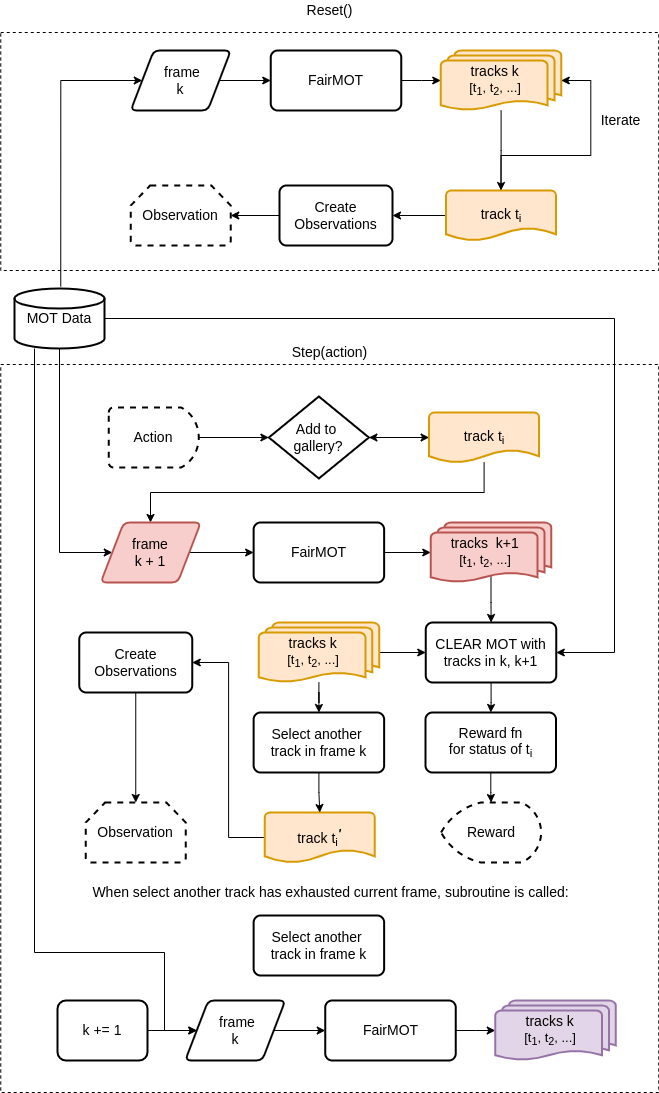

The diagram above was exported from draw.io. Its source (the exported page's mxGraphModel, read from the mxfile embedded in the PNG):
<mxGraphModel dx="988" dy="663" grid="1" gridSize="10" guides="1" tooltips="1" connect="1" arrows="1" fold="1" page="1" pageScale="1" pageWidth="827" pageHeight="1169" math="0" shadow="0">
  <root>
    <mxCell id="0" />
    <mxCell id="1" parent="0" />
    <mxCell id="wLrBGPUlNxTsE9eUZ_Gn-4" value="" style="rounded=0;whiteSpace=wrap;html=1;dashed=1;fontSize=14;fillColor=none;" parent="1" vertex="1">
      <mxGeometry x="96.25" y="382" width="658" height="728" as="geometry" />
    </mxCell>
    <mxCell id="Ew7r5NxAejDEUdqmPOMY-1" value="" style="rounded=0;whiteSpace=wrap;html=1;dashed=1;fontSize=14;fillColor=none;" parent="1" vertex="1">
      <mxGeometry x="96.25" y="50" width="658" height="238" as="geometry" />
    </mxCell>
    <mxCell id="85StscByvKhDfZs7P1Qz-2" style="edgeStyle=orthogonalEdgeStyle;rounded=0;orthogonalLoop=1;jettySize=auto;html=1;fontSize=14;startArrow=none;startFill=0;endArrow=classic;endFill=1;" parent="1" target="goFWxK0tLLI_EZ3l2OvR-3" edge="1">
      <mxGeometry relative="1" as="geometry">
        <mxPoint x="156.25" y="304" as="sourcePoint" />
        <Array as="points">
          <mxPoint x="156.25" y="98" />
        </Array>
      </mxGeometry>
    </mxCell>
    <mxCell id="n0f_W5R1ZD-Lt9YusJPr-2" style="edgeStyle=orthogonalEdgeStyle;rounded=0;orthogonalLoop=1;jettySize=auto;html=1;entryX=0;entryY=0.5;entryDx=0;entryDy=0;fontSize=14;startArrow=none;startFill=0;endArrow=classic;endFill=1;" parent="1" source="goFWxK0tLLI_EZ3l2OvR-2" target="n0f_W5R1ZD-Lt9YusJPr-1" edge="1">
      <mxGeometry relative="1" as="geometry">
        <Array as="points">
          <mxPoint x="155" y="570" />
        </Array>
      </mxGeometry>
    </mxCell>
    <mxCell id="2600LGcoWsW0OdEWoM4Y-27" style="edgeStyle=orthogonalEdgeStyle;rounded=0;orthogonalLoop=1;jettySize=auto;html=1;entryX=1;entryY=0.5;entryDx=0;entryDy=0;fontSize=12;startArrow=none;startFill=0;endArrow=classic;endFill=1;" parent="1" source="goFWxK0tLLI_EZ3l2OvR-2" target="KUwxysrUAovikej4FHo6-1" edge="1">
      <mxGeometry relative="1" as="geometry">
        <Array as="points">
          <mxPoint x="710" y="336" />
          <mxPoint x="710" y="670" />
        </Array>
      </mxGeometry>
    </mxCell>
    <mxCell id="2600LGcoWsW0OdEWoM4Y-35" style="edgeStyle=orthogonalEdgeStyle;rounded=0;orthogonalLoop=1;jettySize=auto;html=1;fontSize=14;startArrow=none;startFill=0;endArrow=classic;endFill=1;" parent="1" source="goFWxK0tLLI_EZ3l2OvR-2" target="2600LGcoWsW0OdEWoM4Y-30" edge="1">
      <mxGeometry relative="1" as="geometry">
        <Array as="points">
          <mxPoint x="130" y="970" />
          <mxPoint x="260" y="970" />
          <mxPoint x="260" y="1048" />
        </Array>
      </mxGeometry>
    </mxCell>
    <mxCell id="goFWxK0tLLI_EZ3l2OvR-2" value="MOT Data" style="strokeWidth=2;html=1;shape=mxgraph.flowchart.database;whiteSpace=wrap;fontSize=14;fillColor=default;" parent="1" vertex="1">
      <mxGeometry x="110" y="306" width="90" height="60" as="geometry" />
    </mxCell>
    <mxCell id="85StscByvKhDfZs7P1Qz-3" style="edgeStyle=orthogonalEdgeStyle;rounded=0;orthogonalLoop=1;jettySize=auto;html=1;entryX=0;entryY=0.5;entryDx=0;entryDy=0;fontSize=14;startArrow=none;startFill=0;endArrow=classic;endFill=1;" parent="1" source="goFWxK0tLLI_EZ3l2OvR-3" target="85StscByvKhDfZs7P1Qz-1" edge="1">
      <mxGeometry relative="1" as="geometry" />
    </mxCell>
    <mxCell id="goFWxK0tLLI_EZ3l2OvR-3" value="&amp;nbsp; frame &lt;br&gt;k" style="shape=parallelogram;html=1;strokeWidth=2;perimeter=parallelogramPerimeter;whiteSpace=wrap;rounded=1;arcSize=12;size=0.23;fontSize=14;fillColor=default;" parent="1" vertex="1">
      <mxGeometry x="226.25" y="68" width="100" height="60" as="geometry" />
    </mxCell>
    <mxCell id="PgUCPS-EipJcFghG5Ou6-2" style="edgeStyle=orthogonalEdgeStyle;rounded=0;orthogonalLoop=1;jettySize=auto;html=1;entryX=0;entryY=0.5;entryDx=0;entryDy=0;entryPerimeter=0;fontSize=14;startArrow=none;startFill=0;endArrow=classic;endFill=1;" parent="1" source="85StscByvKhDfZs7P1Qz-1" target="PgUCPS-EipJcFghG5Ou6-1" edge="1">
      <mxGeometry relative="1" as="geometry" />
    </mxCell>
    <mxCell id="85StscByvKhDfZs7P1Qz-1" value="FairMOT" style="rounded=1;whiteSpace=wrap;html=1;absoluteArcSize=1;arcSize=14;strokeWidth=2;fontSize=14;fillColor=default;" parent="1" vertex="1">
      <mxGeometry x="366.25" y="68" width="130.5" height="60" as="geometry" />
    </mxCell>
    <mxCell id="m32sXtI7ALgYHfZGr9Jw-2" style="edgeStyle=orthogonalEdgeStyle;rounded=0;orthogonalLoop=1;jettySize=auto;html=1;fontSize=14;startArrow=none;startFill=0;endArrow=classic;endFill=1;" parent="1" source="PgUCPS-EipJcFghG5Ou6-1" target="m32sXtI7ALgYHfZGr9Jw-1" edge="1">
      <mxGeometry relative="1" as="geometry" />
    </mxCell>
    <mxCell id="PgUCPS-EipJcFghG5Ou6-1" value="&lt;font style=&quot;font-size: 14px;&quot;&gt;tracks k&amp;nbsp; &amp;nbsp;&lt;/font&gt;&lt;br&gt;[t&lt;sub&gt;1&lt;/sub&gt;, t&lt;sub&gt;2&lt;/sub&gt;, ...]&amp;nbsp; &amp;nbsp;" style="strokeWidth=2;html=1;shape=mxgraph.flowchart.multi-document;whiteSpace=wrap;fontSize=13;align=center;fillColor=#ffe6cc;strokeColor=#d79b00;" parent="1" vertex="1">
      <mxGeometry x="536.25" y="68" width="120.5" height="60" as="geometry" />
    </mxCell>
    <mxCell id="m32sXtI7ALgYHfZGr9Jw-4" style="edgeStyle=orthogonalEdgeStyle;rounded=0;orthogonalLoop=1;jettySize=auto;html=1;exitX=0.5;exitY=0;exitDx=0;exitDy=0;exitPerimeter=0;entryX=1;entryY=0.5;entryDx=0;entryDy=0;entryPerimeter=0;fontSize=14;startArrow=none;startFill=0;endArrow=classic;endFill=1;" parent="1" source="m32sXtI7ALgYHfZGr9Jw-1" target="PgUCPS-EipJcFghG5Ou6-1" edge="1">
      <mxGeometry relative="1" as="geometry">
        <Array as="points">
          <mxPoint x="596.25" y="173" />
          <mxPoint x="686.25" y="173" />
          <mxPoint x="686.25" y="98" />
        </Array>
      </mxGeometry>
    </mxCell>
    <mxCell id="wLrBGPUlNxTsE9eUZ_Gn-2" style="edgeStyle=orthogonalEdgeStyle;rounded=0;orthogonalLoop=1;jettySize=auto;html=1;entryX=1;entryY=0.5;entryDx=0;entryDy=0;fontSize=14;startArrow=none;startFill=0;endArrow=classic;endFill=1;" parent="1" source="m32sXtI7ALgYHfZGr9Jw-1" target="wLrBGPUlNxTsE9eUZ_Gn-1" edge="1">
      <mxGeometry relative="1" as="geometry" />
    </mxCell>
    <mxCell id="m32sXtI7ALgYHfZGr9Jw-1" value="track t&lt;sub&gt;i&lt;/sub&gt;" style="strokeWidth=2;html=1;shape=mxgraph.flowchart.document2;whiteSpace=wrap;size=0.25;fontSize=14;fillColor=#ffe6cc;strokeColor=#d79b00;" parent="1" vertex="1">
      <mxGeometry x="541.5" y="208" width="110" height="50" as="geometry" />
    </mxCell>
    <mxCell id="kc-YMdCUDzIROwst0mWm-1" value="&lt;font style=&quot;font-size: 14px;&quot;&gt;Iterate&lt;/font&gt;" style="text;html=1;align=center;verticalAlign=middle;resizable=0;points=[];autosize=1;strokeColor=none;fillColor=none;fontSize=12;" parent="1" vertex="1">
      <mxGeometry x="686.25" y="128" width="60" height="20" as="geometry" />
    </mxCell>
    <mxCell id="1OC2wU42Q5F5j8Z0bNbb-1" value="Observation" style="strokeWidth=2;html=1;shape=mxgraph.flowchart.loop_limit;whiteSpace=wrap;dashed=1;fontSize=14;fillColor=default;" parent="1" vertex="1">
      <mxGeometry x="226.25" y="203" width="100" height="60" as="geometry" />
    </mxCell>
    <mxCell id="G3hphDetHdiUI8CdJkwD-1" value="Reset()" style="text;html=1;align=center;verticalAlign=middle;resizable=0;points=[];autosize=1;strokeColor=none;fillColor=none;fontSize=14;" parent="1" vertex="1">
      <mxGeometry x="395.25" y="18" width="60" height="20" as="geometry" />
    </mxCell>
    <mxCell id="wLrBGPUlNxTsE9eUZ_Gn-3" style="edgeStyle=orthogonalEdgeStyle;rounded=0;orthogonalLoop=1;jettySize=auto;html=1;fontSize=14;startArrow=none;startFill=0;endArrow=classic;endFill=1;" parent="1" source="wLrBGPUlNxTsE9eUZ_Gn-1" target="1OC2wU42Q5F5j8Z0bNbb-1" edge="1">
      <mxGeometry relative="1" as="geometry" />
    </mxCell>
    <mxCell id="wLrBGPUlNxTsE9eUZ_Gn-1" value="Create Observations" style="rounded=1;whiteSpace=wrap;html=1;absoluteArcSize=1;arcSize=14;strokeWidth=2;fontSize=14;fillColor=default;" parent="1" vertex="1">
      <mxGeometry x="375" y="203" width="113" height="60" as="geometry" />
    </mxCell>
    <mxCell id="wLrBGPUlNxTsE9eUZ_Gn-5" value="Step(action)" style="text;html=1;align=center;verticalAlign=middle;resizable=0;points=[];autosize=1;strokeColor=none;fillColor=none;fontSize=14;" parent="1" vertex="1">
      <mxGeometry x="380.25" y="360" width="90" height="20" as="geometry" />
    </mxCell>
    <mxCell id="P8XMtT3Hb5Fpfsyta14m-5" style="edgeStyle=orthogonalEdgeStyle;rounded=0;orthogonalLoop=1;jettySize=auto;html=1;entryX=0;entryY=0.5;entryDx=0;entryDy=0;entryPerimeter=0;fontSize=14;startArrow=none;startFill=0;endArrow=classic;endFill=1;" parent="1" source="rJh7vTI0L8cWI6ucOA9v-1" target="P8XMtT3Hb5Fpfsyta14m-3" edge="1">
      <mxGeometry relative="1" as="geometry" />
    </mxCell>
    <mxCell id="rJh7vTI0L8cWI6ucOA9v-1" value="Action" style="strokeWidth=2;html=1;shape=mxgraph.flowchart.delay;whiteSpace=wrap;fontSize=14;fillColor=default;dashed=1;" parent="1" vertex="1">
      <mxGeometry x="204.25" y="425" width="90" height="60" as="geometry" />
    </mxCell>
    <mxCell id="lcKWGAIq0ZEHZr5a7h1K-1" style="edgeStyle=orthogonalEdgeStyle;rounded=0;orthogonalLoop=1;jettySize=auto;html=1;" parent="1" source="P8XMtT3Hb5Fpfsyta14m-2" target="n0f_W5R1ZD-Lt9YusJPr-1" edge="1">
      <mxGeometry relative="1" as="geometry">
        <Array as="points">
          <mxPoint x="580" y="510" />
          <mxPoint x="246" y="510" />
        </Array>
      </mxGeometry>
    </mxCell>
    <mxCell id="P8XMtT3Hb5Fpfsyta14m-2" value="track t&lt;sub&gt;i&lt;/sub&gt;" style="strokeWidth=2;html=1;shape=mxgraph.flowchart.document2;whiteSpace=wrap;size=0.25;fontSize=14;fillColor=#ffe6cc;strokeColor=#d79b00;" parent="1" vertex="1">
      <mxGeometry x="524.62" y="430" width="110" height="50" as="geometry" />
    </mxCell>
    <mxCell id="P8XMtT3Hb5Fpfsyta14m-4" style="edgeStyle=orthogonalEdgeStyle;rounded=0;orthogonalLoop=1;jettySize=auto;html=1;entryX=0;entryY=0.5;entryDx=0;entryDy=0;entryPerimeter=0;fontSize=14;startArrow=classic;startFill=1;endArrow=classic;endFill=1;" parent="1" source="P8XMtT3Hb5Fpfsyta14m-3" target="P8XMtT3Hb5Fpfsyta14m-2" edge="1">
      <mxGeometry relative="1" as="geometry" />
    </mxCell>
    <mxCell id="P8XMtT3Hb5Fpfsyta14m-3" value="Add to &lt;br&gt;gallery?" style="strokeWidth=2;html=1;shape=mxgraph.flowchart.decision;whiteSpace=wrap;fontSize=14;fillColor=default;" parent="1" vertex="1">
      <mxGeometry x="364.38" y="414" width="100" height="82" as="geometry" />
    </mxCell>
    <mxCell id="TkS7zMNhpxVvU_2E_ZC6-4" style="edgeStyle=orthogonalEdgeStyle;rounded=0;orthogonalLoop=1;jettySize=auto;html=1;entryX=0;entryY=0.5;entryDx=0;entryDy=0;fontSize=14;startArrow=none;startFill=0;endArrow=classic;endFill=1;" parent="1" source="n0f_W5R1ZD-Lt9YusJPr-1" target="TkS7zMNhpxVvU_2E_ZC6-2" edge="1">
      <mxGeometry relative="1" as="geometry" />
    </mxCell>
    <mxCell id="n0f_W5R1ZD-Lt9YusJPr-1" value="frame&lt;br&gt;k + 1" style="shape=parallelogram;html=1;strokeWidth=2;perimeter=parallelogramPerimeter;whiteSpace=wrap;rounded=1;arcSize=12;size=0.23;fontSize=14;fillColor=#f8cecc;strokeColor=#b85450;" parent="1" vertex="1">
      <mxGeometry x="196.25" y="540" width="100" height="60" as="geometry" />
    </mxCell>
    <mxCell id="TkS7zMNhpxVvU_2E_ZC6-1" style="edgeStyle=orthogonalEdgeStyle;rounded=0;orthogonalLoop=1;jettySize=auto;html=1;exitX=1;exitY=0.5;exitDx=0;exitDy=0;entryX=0;entryY=0.5;entryDx=0;entryDy=0;entryPerimeter=0;fontSize=14;startArrow=none;startFill=0;endArrow=classic;endFill=1;" parent="1" source="TkS7zMNhpxVvU_2E_ZC6-2" target="TkS7zMNhpxVvU_2E_ZC6-3" edge="1">
      <mxGeometry relative="1" as="geometry" />
    </mxCell>
    <mxCell id="TkS7zMNhpxVvU_2E_ZC6-2" value="FairMOT" style="rounded=1;whiteSpace=wrap;html=1;absoluteArcSize=1;arcSize=14;strokeWidth=2;fontSize=14;fillColor=default;" parent="1" vertex="1">
      <mxGeometry x="349.13" y="540" width="130.5" height="60" as="geometry" />
    </mxCell>
    <mxCell id="KUwxysrUAovikej4FHo6-2" style="edgeStyle=orthogonalEdgeStyle;rounded=0;orthogonalLoop=1;jettySize=auto;html=1;exitX=0.5;exitY=0.88;exitDx=0;exitDy=0;exitPerimeter=0;fontSize=14;startArrow=none;startFill=0;endArrow=classic;endFill=1;" parent="1" source="TkS7zMNhpxVvU_2E_ZC6-3" target="KUwxysrUAovikej4FHo6-1" edge="1">
      <mxGeometry relative="1" as="geometry" />
    </mxCell>
    <mxCell id="TkS7zMNhpxVvU_2E_ZC6-3" value="&lt;font style=&quot;font-size: 14px;&quot;&gt;tracks&amp;nbsp; k+1&amp;nbsp; &amp;nbsp;&lt;/font&gt;&lt;br&gt;[t&lt;sub&gt;1&lt;/sub&gt;, t&lt;sub&gt;2&lt;/sub&gt;, ...]&amp;nbsp; &amp;nbsp;" style="strokeWidth=2;html=1;shape=mxgraph.flowchart.multi-document;whiteSpace=wrap;fontSize=13;align=center;fillColor=#f8cecc;strokeColor=#b85450;" parent="1" vertex="1">
      <mxGeometry x="526.25" y="540" width="120.5" height="60" as="geometry" />
    </mxCell>
    <mxCell id="KUwxysrUAovikej4FHo6-3" style="edgeStyle=orthogonalEdgeStyle;rounded=0;orthogonalLoop=1;jettySize=auto;html=1;entryX=0;entryY=0.5;entryDx=0;entryDy=0;fontSize=14;startArrow=none;startFill=0;endArrow=classic;endFill=1;" parent="1" source="FDeQHacnQqEgYaEc3xiL-1" target="KUwxysrUAovikej4FHo6-1" edge="1">
      <mxGeometry relative="1" as="geometry" />
    </mxCell>
    <mxCell id="2600LGcoWsW0OdEWoM4Y-13" style="edgeStyle=orthogonalEdgeStyle;rounded=0;orthogonalLoop=1;jettySize=auto;html=1;fontSize=14;startArrow=none;startFill=0;endArrow=classic;endFill=1;" parent="1" source="FDeQHacnQqEgYaEc3xiL-1" target="2600LGcoWsW0OdEWoM4Y-12" edge="1">
      <mxGeometry relative="1" as="geometry" />
    </mxCell>
    <mxCell id="FDeQHacnQqEgYaEc3xiL-1" value="&lt;font style=&quot;font-size: 14px;&quot;&gt;tracks k&amp;nbsp; &amp;nbsp;&lt;/font&gt;&lt;br&gt;[t&lt;sub&gt;1&lt;/sub&gt;, t&lt;sub&gt;2&lt;/sub&gt;, ...]&amp;nbsp; &amp;nbsp;" style="strokeWidth=2;html=1;shape=mxgraph.flowchart.multi-document;whiteSpace=wrap;fontSize=13;align=center;fillColor=#ffe6cc;strokeColor=#d79b00;" parent="1" vertex="1">
      <mxGeometry x="354.13" y="640" width="120.5" height="60" as="geometry" />
    </mxCell>
    <mxCell id="jUxS--C8a1m9AhFJ7mlb-4" style="edgeStyle=orthogonalEdgeStyle;rounded=0;orthogonalLoop=1;jettySize=auto;html=1;fontSize=14;startArrow=none;startFill=0;endArrow=classic;endFill=1;" parent="1" source="KUwxysrUAovikej4FHo6-1" target="jUxS--C8a1m9AhFJ7mlb-2" edge="1">
      <mxGeometry relative="1" as="geometry" />
    </mxCell>
    <mxCell id="KUwxysrUAovikej4FHo6-1" value="CLEAR MOT with tracks in k, k+1" style="rounded=1;whiteSpace=wrap;html=1;absoluteArcSize=1;arcSize=14;strokeWidth=2;fontSize=14;fillColor=default;" parent="1" vertex="1">
      <mxGeometry x="521.25" y="640" width="130.5" height="60" as="geometry" />
    </mxCell>
    <mxCell id="2600LGcoWsW0OdEWoM4Y-2" style="edgeStyle=orthogonalEdgeStyle;rounded=0;orthogonalLoop=1;jettySize=auto;html=1;entryX=0.5;entryY=0;entryDx=0;entryDy=0;entryPerimeter=0;fontSize=14;startArrow=none;startFill=0;endArrow=classic;endFill=1;" parent="1" source="jUxS--C8a1m9AhFJ7mlb-2" target="2600LGcoWsW0OdEWoM4Y-1" edge="1">
      <mxGeometry relative="1" as="geometry" />
    </mxCell>
    <mxCell id="jUxS--C8a1m9AhFJ7mlb-2" value="Reward fn&lt;br&gt;for status of t&lt;sub&gt;i&lt;/sub&gt;" style="rounded=1;whiteSpace=wrap;html=1;absoluteArcSize=1;arcSize=14;strokeWidth=2;fontSize=14;fillColor=default;" parent="1" vertex="1">
      <mxGeometry x="521" y="730" width="130.5" height="60" as="geometry" />
    </mxCell>
    <mxCell id="2600LGcoWsW0OdEWoM4Y-1" value="Reward" style="strokeWidth=2;html=1;shape=mxgraph.flowchart.display;whiteSpace=wrap;dashed=1;fontSize=14;fillColor=default;" parent="1" vertex="1">
      <mxGeometry x="536.62" y="820" width="100" height="60" as="geometry" />
    </mxCell>
    <mxCell id="2600LGcoWsW0OdEWoM4Y-16" style="edgeStyle=orthogonalEdgeStyle;rounded=0;orthogonalLoop=1;jettySize=auto;html=1;entryX=1;entryY=0.5;entryDx=0;entryDy=0;fontSize=14;startArrow=none;startFill=0;endArrow=classic;endFill=1;" parent="1" source="2600LGcoWsW0OdEWoM4Y-7" target="2600LGcoWsW0OdEWoM4Y-11" edge="1">
      <mxGeometry relative="1" as="geometry" />
    </mxCell>
    <mxCell id="2600LGcoWsW0OdEWoM4Y-7" value="track t&lt;sub&gt;i&lt;/sub&gt;&lt;sup&gt;&lt;i&gt;&lt;b&gt;&lt;font style=&quot;font-size: 12px;&quot;&gt;'&lt;/font&gt;&lt;/b&gt;&lt;/i&gt;&lt;/sup&gt;" style="strokeWidth=2;html=1;shape=mxgraph.flowchart.document2;whiteSpace=wrap;size=0.25;fontSize=14;fillColor=#ffe6cc;strokeColor=#d79b00;" parent="1" vertex="1">
      <mxGeometry x="360.25" y="830" width="110" height="50" as="geometry" />
    </mxCell>
    <mxCell id="2600LGcoWsW0OdEWoM4Y-9" value="Observation" style="strokeWidth=2;html=1;shape=mxgraph.flowchart.loop_limit;whiteSpace=wrap;dashed=1;fontSize=14;fillColor=default;" parent="1" vertex="1">
      <mxGeometry x="181.25" y="820" width="100" height="60" as="geometry" />
    </mxCell>
    <mxCell id="2600LGcoWsW0OdEWoM4Y-17" style="edgeStyle=orthogonalEdgeStyle;rounded=0;orthogonalLoop=1;jettySize=auto;html=1;entryX=0.5;entryY=0;entryDx=0;entryDy=0;entryPerimeter=0;fontSize=14;startArrow=none;startFill=0;endArrow=classic;endFill=1;" parent="1" source="2600LGcoWsW0OdEWoM4Y-11" target="2600LGcoWsW0OdEWoM4Y-9" edge="1">
      <mxGeometry relative="1" as="geometry" />
    </mxCell>
    <mxCell id="2600LGcoWsW0OdEWoM4Y-11" value="Create Observations" style="rounded=1;whiteSpace=wrap;html=1;absoluteArcSize=1;arcSize=14;strokeWidth=2;fontSize=14;fillColor=default;" parent="1" vertex="1">
      <mxGeometry x="174.75" y="650" width="113" height="60" as="geometry" />
    </mxCell>
    <mxCell id="2600LGcoWsW0OdEWoM4Y-15" style="edgeStyle=orthogonalEdgeStyle;rounded=0;orthogonalLoop=1;jettySize=auto;html=1;fontSize=14;startArrow=none;startFill=0;endArrow=classic;endFill=1;" parent="1" source="2600LGcoWsW0OdEWoM4Y-12" target="2600LGcoWsW0OdEWoM4Y-7" edge="1">
      <mxGeometry relative="1" as="geometry" />
    </mxCell>
    <mxCell id="2600LGcoWsW0OdEWoM4Y-12" value="Select another &lt;br&gt;track in frame k" style="rounded=1;whiteSpace=wrap;html=1;absoluteArcSize=1;arcSize=14;strokeWidth=2;fontSize=14;fillColor=default;" parent="1" vertex="1">
      <mxGeometry x="349.13" y="730" width="130.5" height="60" as="geometry" />
    </mxCell>
    <mxCell id="2600LGcoWsW0OdEWoM4Y-20" value="Select another &lt;br&gt;track in frame k" style="rounded=1;whiteSpace=wrap;html=1;absoluteArcSize=1;arcSize=14;strokeWidth=2;fontSize=14;fillColor=default;" parent="1" vertex="1">
      <mxGeometry x="349.13" y="933" width="130.5" height="60" as="geometry" />
    </mxCell>
    <mxCell id="2600LGcoWsW0OdEWoM4Y-22" value="&lt;font style=&quot;font-size: 14px;&quot;&gt;When select another track has exhausted current frame, subroutine is called:&lt;/font&gt;" style="text;html=1;align=center;verticalAlign=middle;resizable=0;points=[];autosize=1;strokeColor=none;fillColor=none;fontSize=12;" parent="1" vertex="1">
      <mxGeometry x="181.25" y="900" width="490" height="20" as="geometry" />
    </mxCell>
    <mxCell id="2600LGcoWsW0OdEWoM4Y-34" style="edgeStyle=orthogonalEdgeStyle;rounded=0;orthogonalLoop=1;jettySize=auto;html=1;fontSize=14;startArrow=none;startFill=0;endArrow=classic;endFill=1;" parent="1" source="2600LGcoWsW0OdEWoM4Y-23" target="2600LGcoWsW0OdEWoM4Y-30" edge="1">
      <mxGeometry relative="1" as="geometry" />
    </mxCell>
    <mxCell id="2600LGcoWsW0OdEWoM4Y-23" value="k += 1" style="whiteSpace=wrap;html=1;fontSize=14;rounded=1;arcSize=14;strokeWidth=2;" parent="1" vertex="1">
      <mxGeometry x="153" y="1018" width="90" height="60" as="geometry" />
    </mxCell>
    <mxCell id="2600LGcoWsW0OdEWoM4Y-29" style="edgeStyle=orthogonalEdgeStyle;rounded=0;orthogonalLoop=1;jettySize=auto;html=1;entryX=0;entryY=0.5;entryDx=0;entryDy=0;fontSize=14;startArrow=none;startFill=0;endArrow=classic;endFill=1;" parent="1" source="2600LGcoWsW0OdEWoM4Y-30" target="2600LGcoWsW0OdEWoM4Y-32" edge="1">
      <mxGeometry relative="1" as="geometry" />
    </mxCell>
    <mxCell id="2600LGcoWsW0OdEWoM4Y-30" value="&amp;nbsp; frame &lt;br&gt;k" style="shape=parallelogram;html=1;strokeWidth=2;perimeter=parallelogramPerimeter;whiteSpace=wrap;rounded=1;arcSize=12;size=0.23;fontSize=14;fillColor=default;" parent="1" vertex="1">
      <mxGeometry x="280.75" y="1018" width="100" height="60" as="geometry" />
    </mxCell>
    <mxCell id="2600LGcoWsW0OdEWoM4Y-31" style="edgeStyle=orthogonalEdgeStyle;rounded=0;orthogonalLoop=1;jettySize=auto;html=1;entryX=0;entryY=0.5;entryDx=0;entryDy=0;entryPerimeter=0;fontSize=14;startArrow=none;startFill=0;endArrow=classic;endFill=1;" parent="1" source="2600LGcoWsW0OdEWoM4Y-32" target="2600LGcoWsW0OdEWoM4Y-33" edge="1">
      <mxGeometry relative="1" as="geometry" />
    </mxCell>
    <mxCell id="2600LGcoWsW0OdEWoM4Y-32" value="FairMOT" style="rounded=1;whiteSpace=wrap;html=1;absoluteArcSize=1;arcSize=14;strokeWidth=2;fontSize=14;fillColor=default;" parent="1" vertex="1">
      <mxGeometry x="420.75" y="1018" width="130.5" height="60" as="geometry" />
    </mxCell>
    <mxCell id="2600LGcoWsW0OdEWoM4Y-33" value="&lt;font style=&quot;font-size: 14px;&quot;&gt;tracks k&amp;nbsp; &amp;nbsp;&lt;/font&gt;&lt;br&gt;[t&lt;sub&gt;1&lt;/sub&gt;, t&lt;sub&gt;2&lt;/sub&gt;, ...]&amp;nbsp; &amp;nbsp;" style="strokeWidth=2;html=1;shape=mxgraph.flowchart.multi-document;whiteSpace=wrap;fontSize=13;align=center;fillColor=#e1d5e7;strokeColor=#9673a6;" parent="1" vertex="1">
      <mxGeometry x="590.75" y="1018" width="120.5" height="60" as="geometry" />
    </mxCell>
  </root>
</mxGraphModel>